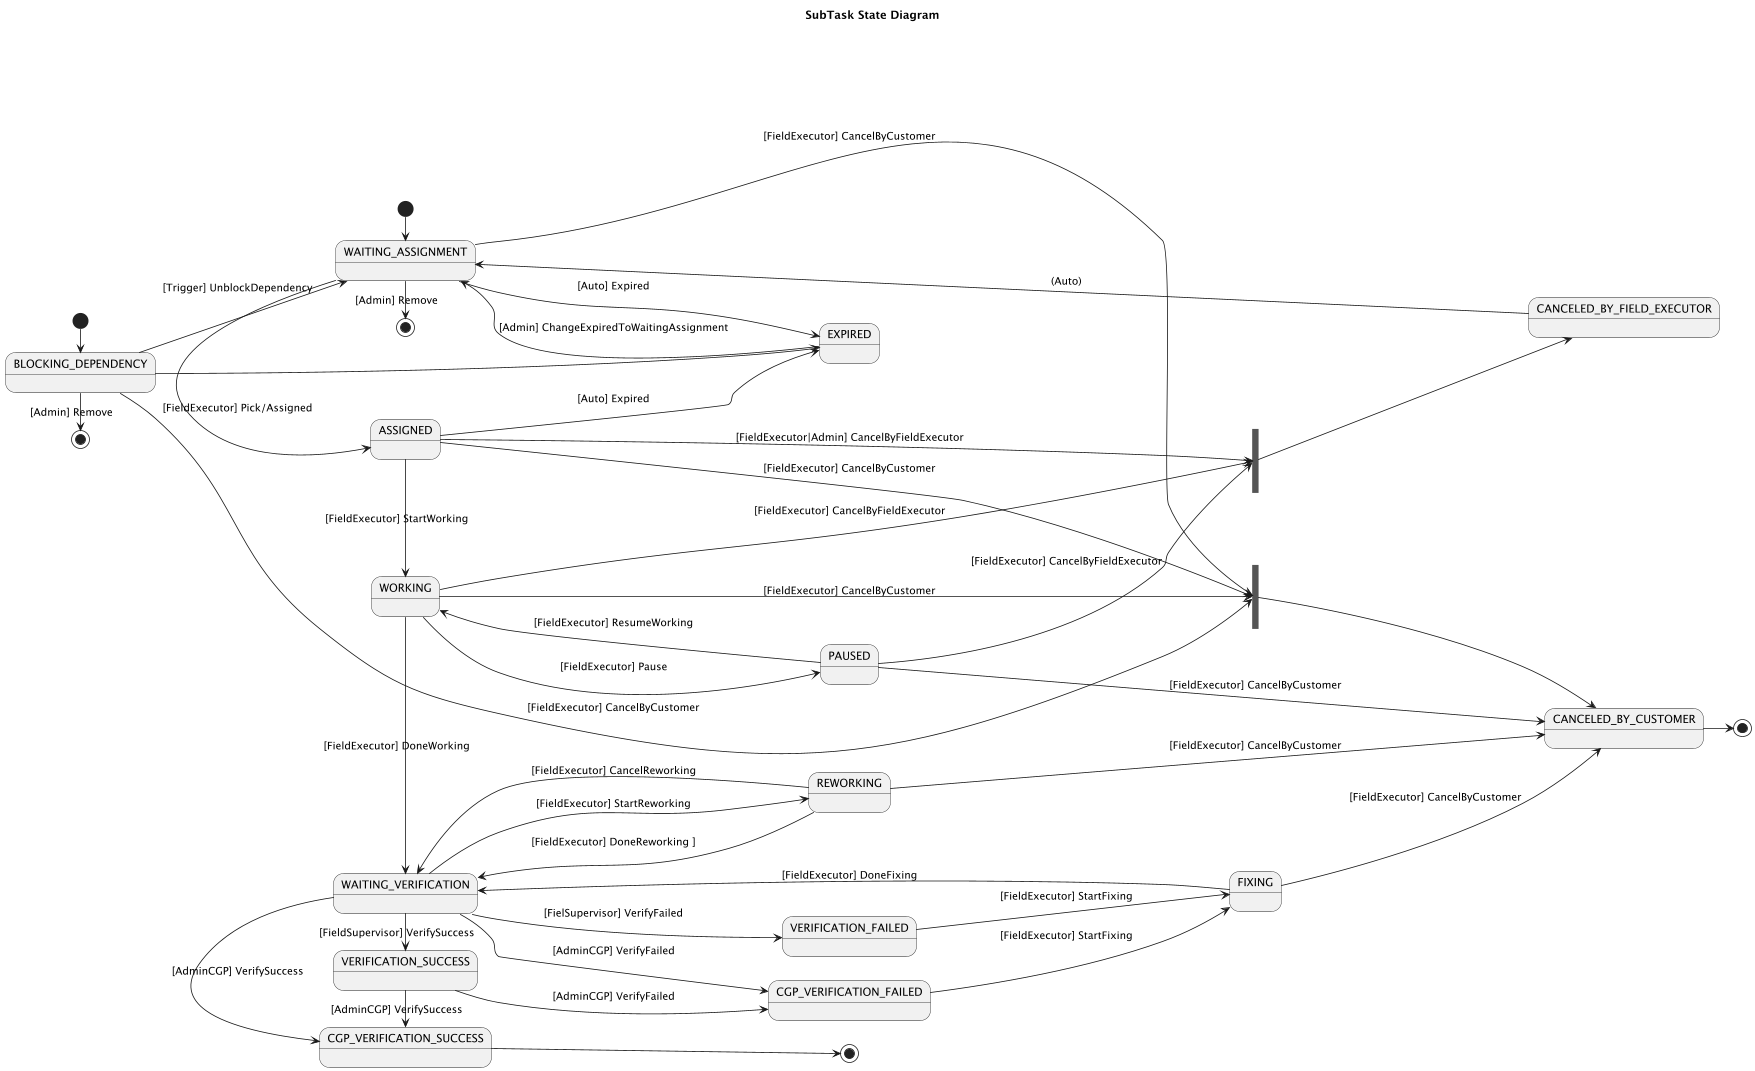

The diagram above was rendered by PlantUML. Its source (embedded in the PNG):
@startuml
'https://plantuml.com/state-diagram

left to right direction
title SubTask State Diagram

'scale 1000 width
'scale 2000 height
skinparam nodesep 30
skinparam ranksep 10

state start1 <<start>>
state start2 <<start>>
'state join_state1 <<join>>
state join_state2 <<join>>
'state join_expired1 <<join>>
state join_cancel_by_field_exector1 <<join>>
'state join_waiting_assignment1 <<join>>
state end1 <<end>>
state end1b <<end>>
state end2 <<end>>
state end3 <<end>>

start1 -> WAITING_ASSIGNMENT
start2 -> BLOCKING_DEPENDENCY


join_state2 --> CANCELED_BY_CUSTOMER
'join_state1 --> CANCELED_BY_CUSTOMER
'join_expired1 --> EXPIRED
join_cancel_by_field_exector1 --> CANCELED_BY_FIELD_EXECUTOR
'join_waiting_assignment1 -> WAITING_ASSIGNMENT

BLOCKING_DEPENDENCY --> WAITING_ASSIGNMENT : [Trigger] UnblockDependency
BLOCKING_DEPENDENCY --> join_state2 : [FieldExecutor] CancelByCustomer
BLOCKING_DEPENDENCY --> EXPIRED
BLOCKING_DEPENDENCY -> end1 : [Admin] Remove

WAITING_ASSIGNMENT -> ASSIGNED : [FieldExecutor] Pick/Assigned
WAITING_ASSIGNMENT -> end1b : [Admin] Remove
WAITING_ASSIGNMENT --> join_state2 : [FieldExecutor] CancelByCustomer
WAITING_ASSIGNMENT --> EXPIRED : [Auto] Expired

ASSIGNED -> WORKING : [FieldExecutor] StartWorking
ASSIGNED --> join_cancel_by_field_exector1 : [FieldExecutor|Admin] CancelByFieldExecutor
ASSIGNED --> join_state2 : [FieldExecutor] CancelByCustomer
ASSIGNED -> EXPIRED : [Auto] Expired

WORKING --> PAUSED : [FieldExecutor] Pause
WORKING --> join_cancel_by_field_exector1 : [FieldExecutor] CancelByFieldExecutor
WORKING -> WAITING_VERIFICATION : [FieldExecutor] DoneWorking
WORKING ---> join_state2 : [FieldExecutor] CancelByCustomer

PAUSED -> WORKING : [FieldExecutor] ResumeWorking
PAUSED --> join_cancel_by_field_exector1 : [FieldExecutor] CancelByFieldExecutor
PAUSED --> CANCELED_BY_CUSTOMER : [FieldExecutor] CancelByCustomer

'WAITING_VERIFICATION    --> CANCELED_BY_CUSTOMER : [FieldExecutor] CancelByCustomer
WAITING_VERIFICATION --> REWORKING : [FieldExecutor] StartReworking
'WAITING_VERIFICATION -> CGP_VERIFYING : [AdminCGP] StartVerify
WAITING_VERIFICATION --> VERIFICATION_FAILED : [FielSupervisor] VerifyFailed
WAITING_VERIFICATION -> VERIFICATION_SUCCESS: [FieldSupervisor] VerifySuccess

REWORKING -> WAITING_VERIFICATION : [FieldExecutor] DoneReworking ]

REWORKING --> CANCELED_BY_CUSTOMER : [FieldExecutor] CancelByCustomer
REWORKING -> WAITING_VERIFICATION : [FieldExecutor] CancelReworking

'VERIFIYING --> CANCELED_BY_CUSTOMER : [FieldExecutor] CancelByCustomer

VERIFICATION_FAILED --> FIXING : [FieldExecutor] StartFixing
'VERIFICATION_FAILED --> CANCELED_BY_CUSTOMER : [FieldExecutor] CancelByCustomer

'VERIFICATION_SUCCESS --> CANCELED_BY_CUSTOMER : [FieldExecutor] CancelByCustomer
'VERIFICATION_SUCCESS -> CGP_VERIFYING : [AdminCGP] StartVerify

VERIFICATION_SUCCESS --> CGP_VERIFICATION_FAILED : [AdminCGP] VerifyFailed
VERIFICATION_SUCCESS -> CGP_VERIFICATION_SUCCESS : [AdminCGP] VerifySuccess
WAITING_VERIFICATION -> CGP_VERIFICATION_FAILED : [AdminCGP] VerifyFailed
WAITING_VERIFICATION -> CGP_VERIFICATION_SUCCESS : [AdminCGP] VerifySuccess

CGP_VERIFICATION_SUCCESS --> end2
CGP_VERIFICATION_FAILED -> FIXING: [FieldExecutor] StartFixing

FIXING -> WAITING_VERIFICATION :  [FieldExecutor] DoneFixing
FIXING --> CANCELED_BY_CUSTOMER : [FieldExecutor] CancelByCustomer

EXPIRED -> WAITING_ASSIGNMENT : [Admin] ChangeExpiredToWaitingAssignment
CANCELED_BY_FIELD_EXECUTOR -> WAITING_ASSIGNMENT : (Auto)

CANCELED_BY_CUSTOMER --> end3

'REMOVED -> end1




@enduml